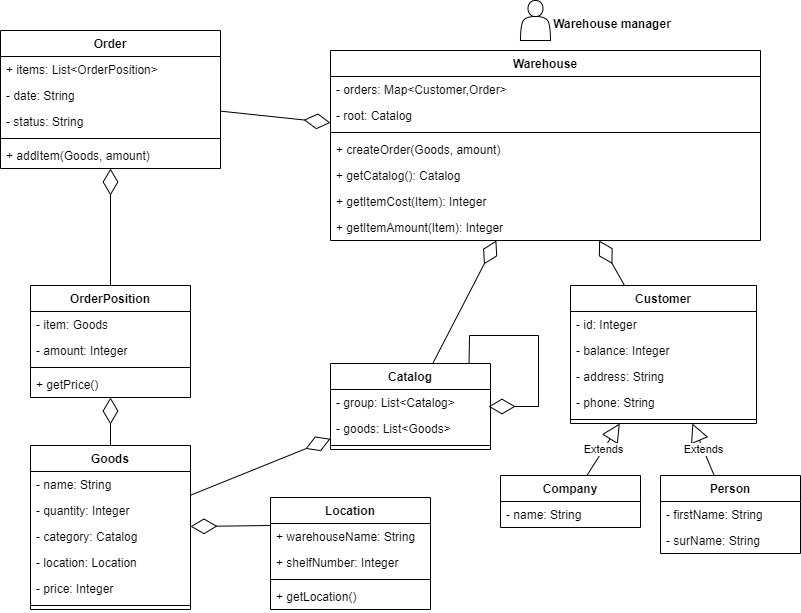

The diagram above was exported from draw.io. Its source (the exported page's mxGraphModel, read from the mxfile embedded in the PNG):
<mxGraphModel dx="1038" dy="641" grid="1" gridSize="10" guides="1" tooltips="1" connect="1" arrows="1" fold="1" page="1" pageScale="1" pageWidth="827" pageHeight="1169" math="0" shadow="0">
  <root>
    <mxCell id="0" />
    <mxCell id="1" parent="0" />
    <mxCell id="g9GDuq8JpPxrILp0jToF-1" value="Order" style="swimlane;fontStyle=1;align=center;verticalAlign=top;childLayout=stackLayout;horizontal=1;startSize=26;horizontalStack=0;resizeParent=1;resizeParentMax=0;resizeLast=0;collapsible=1;marginBottom=0;" parent="1" vertex="1">
      <mxGeometry x="20" y="40" width="220" height="138" as="geometry" />
    </mxCell>
    <mxCell id="c7TdYziPuRB13EP9hpU0-1" value="+ items: List&lt;OrderPosition&gt;" style="text;strokeColor=none;fillColor=none;align=left;verticalAlign=top;spacingLeft=4;spacingRight=4;overflow=hidden;rotatable=0;points=[[0,0.5],[1,0.5]];portConstraint=eastwest;" parent="g9GDuq8JpPxrILp0jToF-1" vertex="1">
      <mxGeometry y="26" width="220" height="26" as="geometry" />
    </mxCell>
    <mxCell id="g9GDuq8JpPxrILp0jToF-62" value="- date: String" style="text;strokeColor=none;fillColor=none;align=left;verticalAlign=top;spacingLeft=4;spacingRight=4;overflow=hidden;rotatable=0;points=[[0,0.5],[1,0.5]];portConstraint=eastwest;" parent="g9GDuq8JpPxrILp0jToF-1" vertex="1">
      <mxGeometry y="52" width="220" height="26" as="geometry" />
    </mxCell>
    <mxCell id="g9GDuq8JpPxrILp0jToF-19" value="- status: String" style="text;strokeColor=none;fillColor=none;align=left;verticalAlign=top;spacingLeft=4;spacingRight=4;overflow=hidden;rotatable=0;points=[[0,0.5],[1,0.5]];portConstraint=eastwest;" parent="g9GDuq8JpPxrILp0jToF-1" vertex="1">
      <mxGeometry y="78" width="220" height="26" as="geometry" />
    </mxCell>
    <mxCell id="g9GDuq8JpPxrILp0jToF-3" value="" style="line;strokeWidth=1;fillColor=none;align=left;verticalAlign=middle;spacingTop=-1;spacingLeft=3;spacingRight=3;rotatable=0;labelPosition=right;points=[];portConstraint=eastwest;" parent="g9GDuq8JpPxrILp0jToF-1" vertex="1">
      <mxGeometry y="104" width="220" height="8" as="geometry" />
    </mxCell>
    <mxCell id="g9GDuq8JpPxrILp0jToF-70" value="+ addItem(Goods, amount)" style="text;strokeColor=none;fillColor=none;align=left;verticalAlign=top;spacingLeft=4;spacingRight=4;overflow=hidden;rotatable=0;points=[[0,0.5],[1,0.5]];portConstraint=eastwest;" parent="g9GDuq8JpPxrILp0jToF-1" vertex="1">
      <mxGeometry y="112" width="220" height="26" as="geometry" />
    </mxCell>
    <mxCell id="g9GDuq8JpPxrILp0jToF-6" value="Customer" style="swimlane;fontStyle=1;childLayout=stackLayout;horizontal=1;startSize=26;fillColor=none;horizontalStack=0;resizeParent=1;resizeParentMax=0;resizeLast=0;collapsible=1;marginBottom=0;" parent="1" vertex="1">
      <mxGeometry x="590" y="295" width="186" height="138" as="geometry">
        <mxRectangle x="530" y="220" width="90" height="26" as="alternateBounds" />
      </mxGeometry>
    </mxCell>
    <mxCell id="g9GDuq8JpPxrILp0jToF-28" value="- id: Integer" style="text;strokeColor=none;fillColor=none;align=left;verticalAlign=top;spacingLeft=4;spacingRight=4;overflow=hidden;rotatable=0;points=[[0,0.5],[1,0.5]];portConstraint=eastwest;" parent="g9GDuq8JpPxrILp0jToF-6" vertex="1">
      <mxGeometry y="26" width="186" height="26" as="geometry" />
    </mxCell>
    <mxCell id="g9GDuq8JpPxrILp0jToF-13" value="- balance: Integer" style="text;strokeColor=none;fillColor=none;align=left;verticalAlign=top;spacingLeft=4;spacingRight=4;overflow=hidden;rotatable=0;points=[[0,0.5],[1,0.5]];portConstraint=eastwest;" parent="g9GDuq8JpPxrILp0jToF-6" vertex="1">
      <mxGeometry y="52" width="186" height="26" as="geometry" />
    </mxCell>
    <mxCell id="g9GDuq8JpPxrILp0jToF-20" value="- address: String" style="text;strokeColor=none;fillColor=none;align=left;verticalAlign=top;spacingLeft=4;spacingRight=4;overflow=hidden;rotatable=0;points=[[0,0.5],[1,0.5]];portConstraint=eastwest;" parent="g9GDuq8JpPxrILp0jToF-6" vertex="1">
      <mxGeometry y="78" width="186" height="26" as="geometry" />
    </mxCell>
    <mxCell id="g9GDuq8JpPxrILp0jToF-23" value="- phone: String" style="text;strokeColor=none;fillColor=none;align=left;verticalAlign=top;spacingLeft=4;spacingRight=4;overflow=hidden;rotatable=0;points=[[0,0.5],[1,0.5]];portConstraint=eastwest;" parent="g9GDuq8JpPxrILp0jToF-6" vertex="1">
      <mxGeometry y="104" width="186" height="26" as="geometry" />
    </mxCell>
    <mxCell id="g9GDuq8JpPxrILp0jToF-10" value="" style="line;strokeWidth=1;fillColor=none;align=left;verticalAlign=middle;spacingTop=-1;spacingLeft=3;spacingRight=3;rotatable=0;labelPosition=right;points=[];portConstraint=eastwest;" parent="g9GDuq8JpPxrILp0jToF-6" vertex="1">
      <mxGeometry y="130" width="186" height="8" as="geometry" />
    </mxCell>
    <mxCell id="g9GDuq8JpPxrILp0jToF-14" value="Goods" style="swimlane;fontStyle=1;align=center;verticalAlign=top;childLayout=stackLayout;horizontal=1;startSize=26;horizontalStack=0;resizeParent=1;resizeParentMax=0;resizeLast=0;collapsible=1;marginBottom=0;" parent="1" vertex="1">
      <mxGeometry x="50" y="455" width="160" height="164" as="geometry" />
    </mxCell>
    <mxCell id="g9GDuq8JpPxrILp0jToF-22" value="- name: String" style="text;strokeColor=none;fillColor=none;align=left;verticalAlign=top;spacingLeft=4;spacingRight=4;overflow=hidden;rotatable=0;points=[[0,0.5],[1,0.5]];portConstraint=eastwest;" parent="g9GDuq8JpPxrILp0jToF-14" vertex="1">
      <mxGeometry y="26" width="160" height="26" as="geometry" />
    </mxCell>
    <mxCell id="g9GDuq8JpPxrILp0jToF-15" value="- quantity: Integer" style="text;strokeColor=none;fillColor=none;align=left;verticalAlign=top;spacingLeft=4;spacingRight=4;overflow=hidden;rotatable=0;points=[[0,0.5],[1,0.5]];portConstraint=eastwest;" parent="g9GDuq8JpPxrILp0jToF-14" vertex="1">
      <mxGeometry y="52" width="160" height="26" as="geometry" />
    </mxCell>
    <mxCell id="g9GDuq8JpPxrILp0jToF-63" value="- category: Catalog" style="text;strokeColor=none;fillColor=none;align=left;verticalAlign=top;spacingLeft=4;spacingRight=4;overflow=hidden;rotatable=0;points=[[0,0.5],[1,0.5]];portConstraint=eastwest;" parent="g9GDuq8JpPxrILp0jToF-14" vertex="1">
      <mxGeometry y="78" width="160" height="26" as="geometry" />
    </mxCell>
    <mxCell id="g9GDuq8JpPxrILp0jToF-50" value="- location: Location" style="text;strokeColor=none;fillColor=none;align=left;verticalAlign=top;spacingLeft=4;spacingRight=4;overflow=hidden;rotatable=0;points=[[0,0.5],[1,0.5]];portConstraint=eastwest;" parent="g9GDuq8JpPxrILp0jToF-14" vertex="1">
      <mxGeometry y="104" width="160" height="26" as="geometry" />
    </mxCell>
    <mxCell id="g9GDuq8JpPxrILp0jToF-51" value="- price: Integer" style="text;strokeColor=none;fillColor=none;align=left;verticalAlign=top;spacingLeft=4;spacingRight=4;overflow=hidden;rotatable=0;points=[[0,0.5],[1,0.5]];portConstraint=eastwest;" parent="g9GDuq8JpPxrILp0jToF-14" vertex="1">
      <mxGeometry y="130" width="160" height="26" as="geometry" />
    </mxCell>
    <mxCell id="g9GDuq8JpPxrILp0jToF-16" value="" style="line;strokeWidth=1;fillColor=none;align=left;verticalAlign=middle;spacingTop=-1;spacingLeft=3;spacingRight=3;rotatable=0;labelPosition=right;points=[];portConstraint=eastwest;" parent="g9GDuq8JpPxrILp0jToF-14" vertex="1">
      <mxGeometry y="156" width="160" height="8" as="geometry" />
    </mxCell>
    <mxCell id="g9GDuq8JpPxrILp0jToF-30" value="Company" style="swimlane;fontStyle=1;childLayout=stackLayout;horizontal=1;startSize=26;fillColor=none;horizontalStack=0;resizeParent=1;resizeParentMax=0;resizeLast=0;collapsible=1;marginBottom=0;" parent="1" vertex="1">
      <mxGeometry x="520" y="485" width="140" height="52" as="geometry" />
    </mxCell>
    <mxCell id="g9GDuq8JpPxrILp0jToF-31" value="- name: String" style="text;strokeColor=none;fillColor=none;align=left;verticalAlign=top;spacingLeft=4;spacingRight=4;overflow=hidden;rotatable=0;points=[[0,0.5],[1,0.5]];portConstraint=eastwest;" parent="g9GDuq8JpPxrILp0jToF-30" vertex="1">
      <mxGeometry y="26" width="140" height="26" as="geometry" />
    </mxCell>
    <mxCell id="g9GDuq8JpPxrILp0jToF-34" value="Person" style="swimlane;fontStyle=1;childLayout=stackLayout;horizontal=1;startSize=26;fillColor=none;horizontalStack=0;resizeParent=1;resizeParentMax=0;resizeLast=0;collapsible=1;marginBottom=0;" parent="1" vertex="1">
      <mxGeometry x="680" y="485" width="140" height="78" as="geometry" />
    </mxCell>
    <mxCell id="g9GDuq8JpPxrILp0jToF-35" value="- firstName: String" style="text;strokeColor=none;fillColor=none;align=left;verticalAlign=top;spacingLeft=4;spacingRight=4;overflow=hidden;rotatable=0;points=[[0,0.5],[1,0.5]];portConstraint=eastwest;" parent="g9GDuq8JpPxrILp0jToF-34" vertex="1">
      <mxGeometry y="26" width="140" height="26" as="geometry" />
    </mxCell>
    <mxCell id="g9GDuq8JpPxrILp0jToF-36" value="- surName: String" style="text;strokeColor=none;fillColor=none;align=left;verticalAlign=top;spacingLeft=4;spacingRight=4;overflow=hidden;rotatable=0;points=[[0,0.5],[1,0.5]];portConstraint=eastwest;" parent="g9GDuq8JpPxrILp0jToF-34" vertex="1">
      <mxGeometry y="52" width="140" height="26" as="geometry" />
    </mxCell>
    <mxCell id="g9GDuq8JpPxrILp0jToF-38" value="Extends" style="endArrow=block;endSize=16;endFill=0;html=1;rounded=0;" parent="1" source="g9GDuq8JpPxrILp0jToF-30" target="g9GDuq8JpPxrILp0jToF-6" edge="1">
      <mxGeometry width="160" relative="1" as="geometry">
        <mxPoint x="310" y="135" as="sourcePoint" />
        <mxPoint x="470" y="135" as="targetPoint" />
      </mxGeometry>
    </mxCell>
    <mxCell id="g9GDuq8JpPxrILp0jToF-39" value="Extends" style="endArrow=block;endSize=16;endFill=0;html=1;rounded=0;" parent="1" source="g9GDuq8JpPxrILp0jToF-34" target="g9GDuq8JpPxrILp0jToF-6" edge="1">
      <mxGeometry width="160" relative="1" as="geometry">
        <mxPoint x="699.9972294372294" y="173" as="sourcePoint" />
        <mxPoint x="728.3695238095238" y="115" as="targetPoint" />
      </mxGeometry>
    </mxCell>
    <mxCell id="g9GDuq8JpPxrILp0jToF-40" value="Warehouse" style="swimlane;fontStyle=1;align=center;verticalAlign=top;childLayout=stackLayout;horizontal=1;startSize=26;horizontalStack=0;resizeParent=1;resizeParentMax=0;resizeLast=0;collapsible=1;marginBottom=0;" parent="1" vertex="1">
      <mxGeometry x="350" y="60" width="430" height="190" as="geometry" />
    </mxCell>
    <mxCell id="g9GDuq8JpPxrILp0jToF-41" value="- orders: Map&lt;Customer,Order&gt;" style="text;strokeColor=none;fillColor=none;align=left;verticalAlign=top;spacingLeft=4;spacingRight=4;overflow=hidden;rotatable=0;points=[[0,0.5],[1,0.5]];portConstraint=eastwest;" parent="g9GDuq8JpPxrILp0jToF-40" vertex="1">
      <mxGeometry y="26" width="430" height="26" as="geometry" />
    </mxCell>
    <mxCell id="c7TdYziPuRB13EP9hpU0-16" value="- root: Catalog" style="text;strokeColor=none;fillColor=none;align=left;verticalAlign=top;spacingLeft=4;spacingRight=4;overflow=hidden;rotatable=0;points=[[0,0.5],[1,0.5]];portConstraint=eastwest;" parent="g9GDuq8JpPxrILp0jToF-40" vertex="1">
      <mxGeometry y="52" width="430" height="26" as="geometry" />
    </mxCell>
    <mxCell id="g9GDuq8JpPxrILp0jToF-42" value="" style="line;strokeWidth=1;fillColor=none;align=left;verticalAlign=middle;spacingTop=-1;spacingLeft=3;spacingRight=3;rotatable=0;labelPosition=right;points=[];portConstraint=eastwest;" parent="g9GDuq8JpPxrILp0jToF-40" vertex="1">
      <mxGeometry y="78" width="430" height="8" as="geometry" />
    </mxCell>
    <mxCell id="g9GDuq8JpPxrILp0jToF-43" value="+ createOrder(Goods, amount)" style="text;strokeColor=none;fillColor=none;align=left;verticalAlign=top;spacingLeft=4;spacingRight=4;overflow=hidden;rotatable=0;points=[[0,0.5],[1,0.5]];portConstraint=eastwest;" parent="g9GDuq8JpPxrILp0jToF-40" vertex="1">
      <mxGeometry y="86" width="430" height="26" as="geometry" />
    </mxCell>
    <mxCell id="c7TdYziPuRB13EP9hpU0-6" value="+ getCatalog(): Catalog" style="text;strokeColor=none;fillColor=none;align=left;verticalAlign=top;spacingLeft=4;spacingRight=4;overflow=hidden;rotatable=0;points=[[0,0.5],[1,0.5]];portConstraint=eastwest;" parent="g9GDuq8JpPxrILp0jToF-40" vertex="1">
      <mxGeometry y="112" width="430" height="26" as="geometry" />
    </mxCell>
    <mxCell id="c7TdYziPuRB13EP9hpU0-5" value="+ getItemCost(Item): Integer" style="text;strokeColor=none;fillColor=none;align=left;verticalAlign=top;spacingLeft=4;spacingRight=4;overflow=hidden;rotatable=0;points=[[0,0.5],[1,0.5]];portConstraint=eastwest;" parent="g9GDuq8JpPxrILp0jToF-40" vertex="1">
      <mxGeometry y="138" width="430" height="26" as="geometry" />
    </mxCell>
    <mxCell id="c7TdYziPuRB13EP9hpU0-24" value="+ getItemAmount(Item): Integer" style="text;strokeColor=none;fillColor=none;align=left;verticalAlign=top;spacingLeft=4;spacingRight=4;overflow=hidden;rotatable=0;points=[[0,0.5],[1,0.5]];portConstraint=eastwest;" parent="g9GDuq8JpPxrILp0jToF-40" vertex="1">
      <mxGeometry y="164" width="430" height="26" as="geometry" />
    </mxCell>
    <mxCell id="g9GDuq8JpPxrILp0jToF-49" value="" style="endArrow=diamondThin;endFill=0;endSize=24;html=1;rounded=0;" parent="1" source="g9GDuq8JpPxrILp0jToF-65" target="g9GDuq8JpPxrILp0jToF-40" edge="1">
      <mxGeometry width="160" relative="1" as="geometry">
        <mxPoint x="130" y="310" as="sourcePoint" />
        <mxPoint x="290" y="310" as="targetPoint" />
      </mxGeometry>
    </mxCell>
    <mxCell id="g9GDuq8JpPxrILp0jToF-55" value="Location" style="swimlane;fontStyle=1;align=center;verticalAlign=top;childLayout=stackLayout;horizontal=1;startSize=26;horizontalStack=0;resizeParent=1;resizeParentMax=0;resizeLast=0;collapsible=1;marginBottom=0;" parent="1" vertex="1">
      <mxGeometry x="290" y="507" width="160" height="112" as="geometry" />
    </mxCell>
    <mxCell id="g9GDuq8JpPxrILp0jToF-56" value="+ warehouseName: String" style="text;strokeColor=none;fillColor=none;align=left;verticalAlign=top;spacingLeft=4;spacingRight=4;overflow=hidden;rotatable=0;points=[[0,0.5],[1,0.5]];portConstraint=eastwest;" parent="g9GDuq8JpPxrILp0jToF-55" vertex="1">
      <mxGeometry y="26" width="160" height="26" as="geometry" />
    </mxCell>
    <mxCell id="g9GDuq8JpPxrILp0jToF-60" value="+ shelfNumber: Integer" style="text;strokeColor=none;fillColor=none;align=left;verticalAlign=top;spacingLeft=4;spacingRight=4;overflow=hidden;rotatable=0;points=[[0,0.5],[1,0.5]];portConstraint=eastwest;" parent="g9GDuq8JpPxrILp0jToF-55" vertex="1">
      <mxGeometry y="52" width="160" height="26" as="geometry" />
    </mxCell>
    <mxCell id="g9GDuq8JpPxrILp0jToF-57" value="" style="line;strokeWidth=1;fillColor=none;align=left;verticalAlign=middle;spacingTop=-1;spacingLeft=3;spacingRight=3;rotatable=0;labelPosition=right;points=[];portConstraint=eastwest;" parent="g9GDuq8JpPxrILp0jToF-55" vertex="1">
      <mxGeometry y="78" width="160" height="8" as="geometry" />
    </mxCell>
    <mxCell id="g9GDuq8JpPxrILp0jToF-58" value="+ getLocation()" style="text;strokeColor=none;fillColor=none;align=left;verticalAlign=top;spacingLeft=4;spacingRight=4;overflow=hidden;rotatable=0;points=[[0,0.5],[1,0.5]];portConstraint=eastwest;" parent="g9GDuq8JpPxrILp0jToF-55" vertex="1">
      <mxGeometry y="86" width="160" height="26" as="geometry" />
    </mxCell>
    <mxCell id="g9GDuq8JpPxrILp0jToF-65" value="Catalog" style="swimlane;fontStyle=1;align=center;verticalAlign=top;childLayout=stackLayout;horizontal=1;startSize=26;horizontalStack=0;resizeParent=1;resizeParentMax=0;resizeLast=0;collapsible=1;marginBottom=0;" parent="1" vertex="1">
      <mxGeometry x="350" y="373" width="160" height="86" as="geometry" />
    </mxCell>
    <mxCell id="g9GDuq8JpPxrILp0jToF-66" value="- group: List&lt;Catalog&gt;" style="text;strokeColor=none;fillColor=none;align=left;verticalAlign=top;spacingLeft=4;spacingRight=4;overflow=hidden;rotatable=0;points=[[0,0.5],[1,0.5]];portConstraint=eastwest;" parent="g9GDuq8JpPxrILp0jToF-65" vertex="1">
      <mxGeometry y="26" width="160" height="26" as="geometry" />
    </mxCell>
    <mxCell id="g9GDuq8JpPxrILp0jToF-90" value="- goods: List&lt;Goods&gt;" style="text;strokeColor=none;fillColor=none;align=left;verticalAlign=top;spacingLeft=4;spacingRight=4;overflow=hidden;rotatable=0;points=[[0,0.5],[1,0.5]];portConstraint=eastwest;" parent="g9GDuq8JpPxrILp0jToF-65" vertex="1">
      <mxGeometry y="52" width="160" height="26" as="geometry" />
    </mxCell>
    <mxCell id="g9GDuq8JpPxrILp0jToF-67" value="" style="line;strokeWidth=1;fillColor=none;align=left;verticalAlign=middle;spacingTop=-1;spacingLeft=3;spacingRight=3;rotatable=0;labelPosition=right;points=[];portConstraint=eastwest;" parent="g9GDuq8JpPxrILp0jToF-65" vertex="1">
      <mxGeometry y="78" width="160" height="8" as="geometry" />
    </mxCell>
    <mxCell id="g9GDuq8JpPxrILp0jToF-69" value="" style="endArrow=diamondThin;endFill=0;endSize=24;html=1;rounded=0;" parent="1" source="g9GDuq8JpPxrILp0jToF-14" target="g9GDuq8JpPxrILp0jToF-65" edge="1">
      <mxGeometry width="160" relative="1" as="geometry">
        <mxPoint x="310" y="461.32000000000005" as="sourcePoint" />
        <mxPoint x="407.8523489932886" y="403" as="targetPoint" />
      </mxGeometry>
    </mxCell>
    <mxCell id="g9GDuq8JpPxrILp0jToF-89" value="" style="endArrow=diamondThin;endFill=0;endSize=24;html=1;rounded=0;" parent="1" source="g9GDuq8JpPxrILp0jToF-6" target="g9GDuq8JpPxrILp0jToF-40" edge="1">
      <mxGeometry width="160" relative="1" as="geometry">
        <mxPoint x="647" y="529.7" as="sourcePoint" />
        <mxPoint x="673.0232558139535" y="840" as="targetPoint" />
      </mxGeometry>
    </mxCell>
    <mxCell id="g9GDuq8JpPxrILp0jToF-91" value="OrderPosition" style="swimlane;fontStyle=1;align=center;verticalAlign=top;childLayout=stackLayout;horizontal=1;startSize=26;horizontalStack=0;resizeParent=1;resizeParentMax=0;resizeLast=0;collapsible=1;marginBottom=0;" parent="1" vertex="1">
      <mxGeometry x="50" y="295" width="160" height="112" as="geometry" />
    </mxCell>
    <mxCell id="g9GDuq8JpPxrILp0jToF-92" value="- item: Goods" style="text;strokeColor=none;fillColor=none;align=left;verticalAlign=top;spacingLeft=4;spacingRight=4;overflow=hidden;rotatable=0;points=[[0,0.5],[1,0.5]];portConstraint=eastwest;" parent="g9GDuq8JpPxrILp0jToF-91" vertex="1">
      <mxGeometry y="26" width="160" height="26" as="geometry" />
    </mxCell>
    <mxCell id="g9GDuq8JpPxrILp0jToF-95" value="- amount: Integer" style="text;strokeColor=none;fillColor=none;align=left;verticalAlign=top;spacingLeft=4;spacingRight=4;overflow=hidden;rotatable=0;points=[[0,0.5],[1,0.5]];portConstraint=eastwest;" parent="g9GDuq8JpPxrILp0jToF-91" vertex="1">
      <mxGeometry y="52" width="160" height="26" as="geometry" />
    </mxCell>
    <mxCell id="c7TdYziPuRB13EP9hpU0-19" value="" style="line;strokeWidth=1;fillColor=none;align=left;verticalAlign=middle;spacingTop=-1;spacingLeft=3;spacingRight=3;rotatable=0;labelPosition=right;points=[];portConstraint=eastwest;" parent="g9GDuq8JpPxrILp0jToF-91" vertex="1">
      <mxGeometry y="78" width="160" height="8" as="geometry" />
    </mxCell>
    <mxCell id="c7TdYziPuRB13EP9hpU0-25" value="+ getPrice()" style="text;strokeColor=none;fillColor=none;align=left;verticalAlign=top;spacingLeft=4;spacingRight=4;overflow=hidden;rotatable=0;points=[[0,0.5],[1,0.5]];portConstraint=eastwest;" parent="g9GDuq8JpPxrILp0jToF-91" vertex="1">
      <mxGeometry y="86" width="160" height="26" as="geometry" />
    </mxCell>
    <mxCell id="g9GDuq8JpPxrILp0jToF-96" value="" style="endArrow=diamondThin;endFill=0;endSize=24;html=1;rounded=0;" parent="1" source="g9GDuq8JpPxrILp0jToF-91" target="g9GDuq8JpPxrILp0jToF-1" edge="1">
      <mxGeometry width="160" relative="1" as="geometry">
        <mxPoint x="183.948717948718" y="290" as="sourcePoint" />
        <mxPoint x="300" y="211.9655172413793" as="targetPoint" />
      </mxGeometry>
    </mxCell>
    <mxCell id="c7TdYziPuRB13EP9hpU0-2" value="" style="endArrow=diamondThin;endFill=0;endSize=24;html=1;rounded=0;" parent="1" source="g9GDuq8JpPxrILp0jToF-14" target="g9GDuq8JpPxrILp0jToF-91" edge="1">
      <mxGeometry width="160" relative="1" as="geometry">
        <mxPoint x="188.5164835164835" y="325" as="sourcePoint" />
        <mxPoint x="300" y="255.0344827586207" as="targetPoint" />
      </mxGeometry>
    </mxCell>
    <mxCell id="c7TdYziPuRB13EP9hpU0-13" value="" style="endArrow=diamondThin;endFill=0;endSize=24;html=1;rounded=0;" parent="1" edge="1">
      <mxGeometry width="160" relative="1" as="geometry">
        <mxPoint x="488.5633802816901" y="373" as="sourcePoint" />
        <mxPoint x="507.9999999999998" y="416" as="targetPoint" />
        <Array as="points">
          <mxPoint x="489" y="345" />
          <mxPoint x="558" y="345" />
          <mxPoint x="558" y="416" />
        </Array>
      </mxGeometry>
    </mxCell>
    <mxCell id="c7TdYziPuRB13EP9hpU0-17" value="" style="shape=actor;whiteSpace=wrap;html=1;" parent="1" vertex="1">
      <mxGeometry x="540" y="10" width="30" height="40" as="geometry" />
    </mxCell>
    <mxCell id="c7TdYziPuRB13EP9hpU0-18" value="Warehouse manager" style="text;align=center;fontStyle=1;verticalAlign=middle;spacingLeft=3;spacingRight=3;strokeColor=none;rotatable=0;points=[[0,0.5],[1,0.5]];portConstraint=eastwest;" parent="1" vertex="1">
      <mxGeometry x="592" y="20" width="80" height="26" as="geometry" />
    </mxCell>
    <mxCell id="YG1fYpcUzVh5Rqu4IChW-2" value="" style="endArrow=diamondThin;endFill=0;endSize=24;html=1;rounded=0;exitX=0;exitY=0.25;exitDx=0;exitDy=0;" parent="1" source="g9GDuq8JpPxrILp0jToF-55" target="g9GDuq8JpPxrILp0jToF-14" edge="1">
      <mxGeometry width="160" relative="1" as="geometry">
        <mxPoint x="250" y="548" as="sourcePoint" />
        <mxPoint x="250" y="500" as="targetPoint" />
      </mxGeometry>
    </mxCell>
    <mxCell id="lROHEUeqrUnuksQ_-8EI-1" value="" style="endArrow=diamondThin;endFill=0;endSize=24;html=1;rounded=0;" edge="1" parent="1" source="g9GDuq8JpPxrILp0jToF-1" target="g9GDuq8JpPxrILp0jToF-40">
      <mxGeometry width="160" relative="1" as="geometry">
        <mxPoint x="299.5" y="287" as="sourcePoint" />
        <mxPoint x="299.5" y="170" as="targetPoint" />
      </mxGeometry>
    </mxCell>
  </root>
</mxGraphModel>